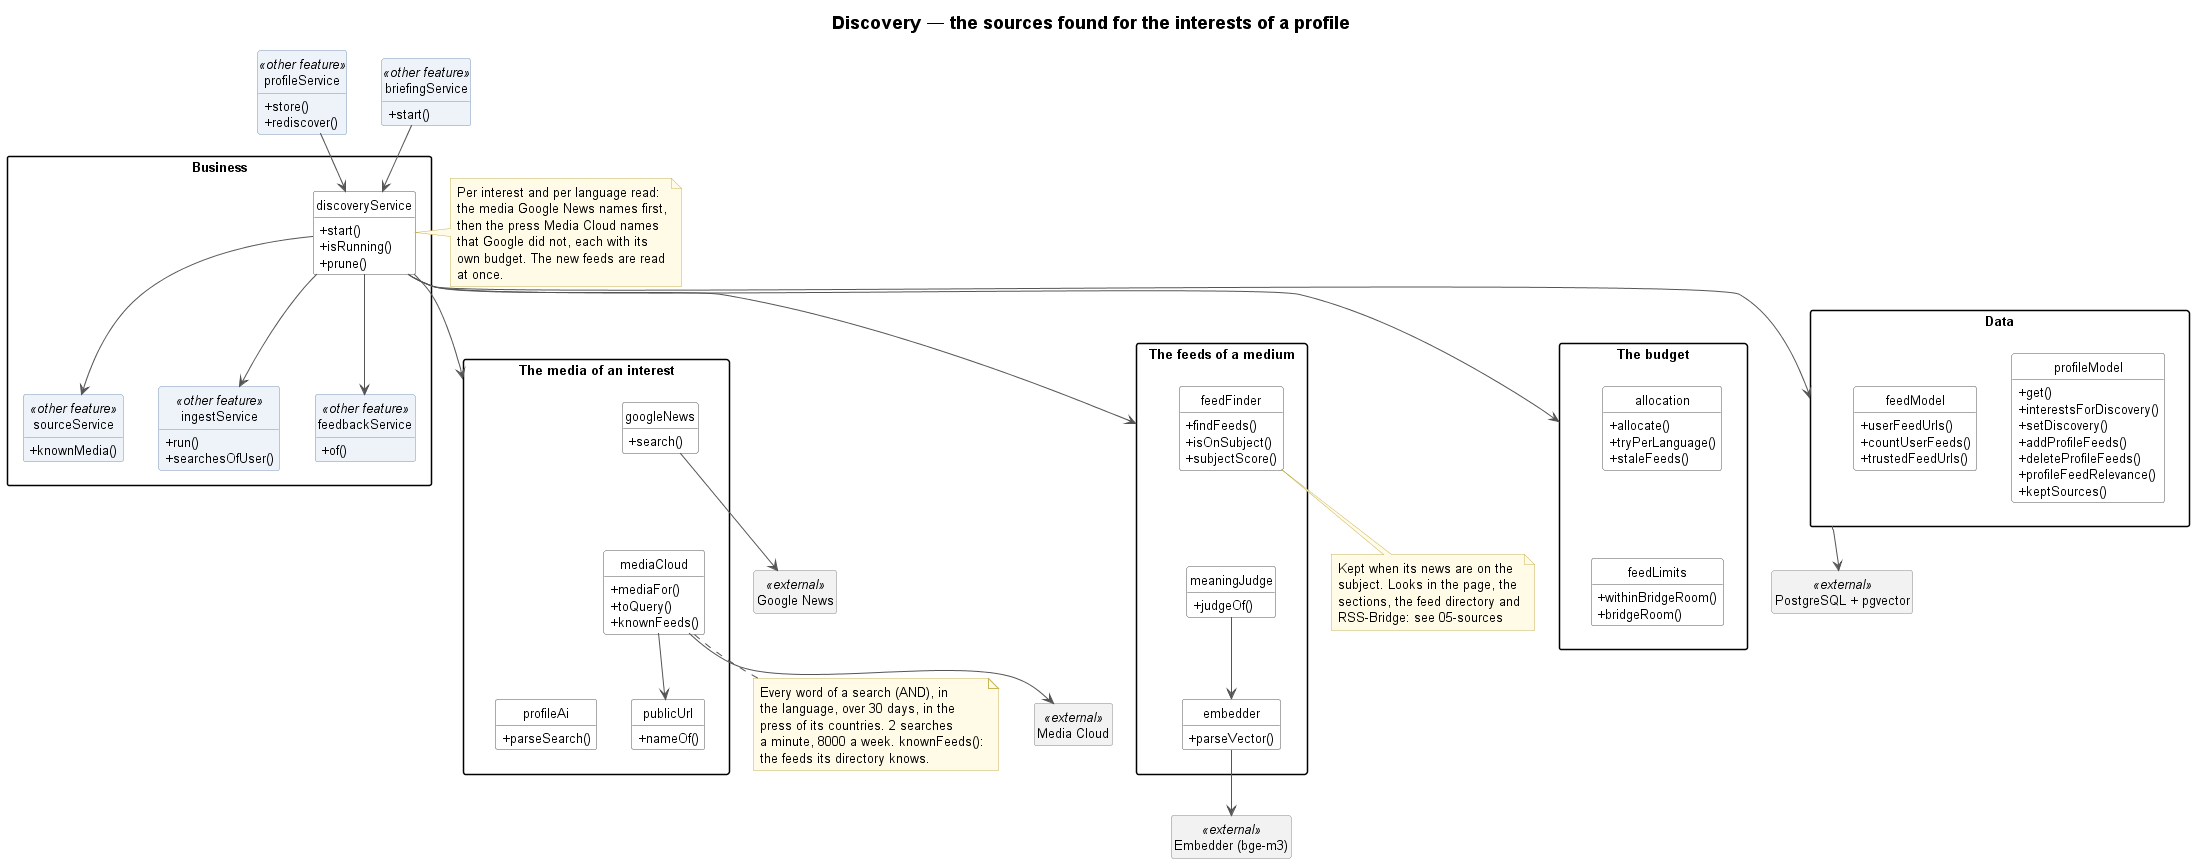

The diagram above was rendered by PlantUML. Its source (embedded in the PNG):
@startuml 07-discovery
!include _style.iuml
title Discovery — the sources found for the interests of a profile

class profileService <<other feature>> {
    + store()
    + rediscover()
}
class briefingService <<other feature>> {
    + start()
}
package "Business" {
    class discoveryService {
        + start()
        + isRunning()
        + prune()
    }
    class sourceService <<other feature>> {
        + knownMedia()
    }
    class ingestService <<other feature>> {
        + run()
        + searchesOfUser()
    }
    class feedbackService <<other feature>> {
        + of()
    }
}
note right of discoveryService
    Per interest and per language read:
    the media Google News names first,
    then the press Media Cloud names
    that Google did not, each with its
    own budget. The new feeds are read
    at once.
end note
package "Data" as Data {
    class profileModel {
        + get()
        + interestsForDiscovery()
        + setDiscovery()
        + addProfileFeeds()
        + deleteProfileFeeds()
        + profileFeedRelevance()
        + keptSources()
    }
    class feedModel {
        + userFeedUrls()
        + countUserFeeds()
        + trustedFeedUrls()
    }
}
package "The media of an interest" as Media {
    class googleNews {
        + search()
    }
    class mediaCloud {
        + mediaFor()
        + toQuery()
        + knownFeeds()
    }
    class profileAi {
        + parseSearch()
    }
    class publicUrl {
        + nameOf()
    }
}
note bottom of mediaCloud
    Every word of a search (AND), in
    the language, over 30 days, in the
    press of its countries. 2 searches
    a minute, 8000 a week. knownFeeds():
    the feeds its directory knows.
end note
package "The feeds of a medium" as Feeds {
    class feedFinder {
        + findFeeds()
        + isOnSubject()
        + subjectScore()
    }
    class meaningJudge {
        + judgeOf()
    }
    class embedder {
        + parseVector()
    }
}
note bottom of feedFinder
    Kept when its news are on the
    subject. Looks in the page, the
    sections, the feed directory and
    RSS-Bridge: see 05-sources
end note
package "The budget" as Budget {
    class allocation {
        + allocate()
        + tryPerLanguage()
        + staleFeeds()
    }
    class feedLimits {
        + withinBridgeRoom()
        + bridgeRoom()
    }
}
class "Google News" as GoogleNewsApi <<external>>
class "Media Cloud" as MediaCloudApi <<external>>
class "Embedder (bge-m3)" as Embedder <<external>>
class "PostgreSQL + pgvector" as PostgreSQL <<external>>

googleNews -[hidden]down- mediaCloud
mediaCloud -[hidden]down- profileAi
feedFinder -[hidden]down- meaningJudge
allocation -[hidden]down- feedLimits

profileService --> discoveryService
briefingService --> discoveryService
discoveryService --> sourceService
discoveryService --> ingestService
discoveryService --> feedbackService
discoveryService --> Data
discoveryService --> Media
discoveryService --> Feeds
discoveryService --> Budget
mediaCloud --> publicUrl
meaningJudge --> embedder
googleNews --> GoogleNewsApi
mediaCloud --> MediaCloudApi
embedder --> Embedder
Data --> PostgreSQL
@enduml